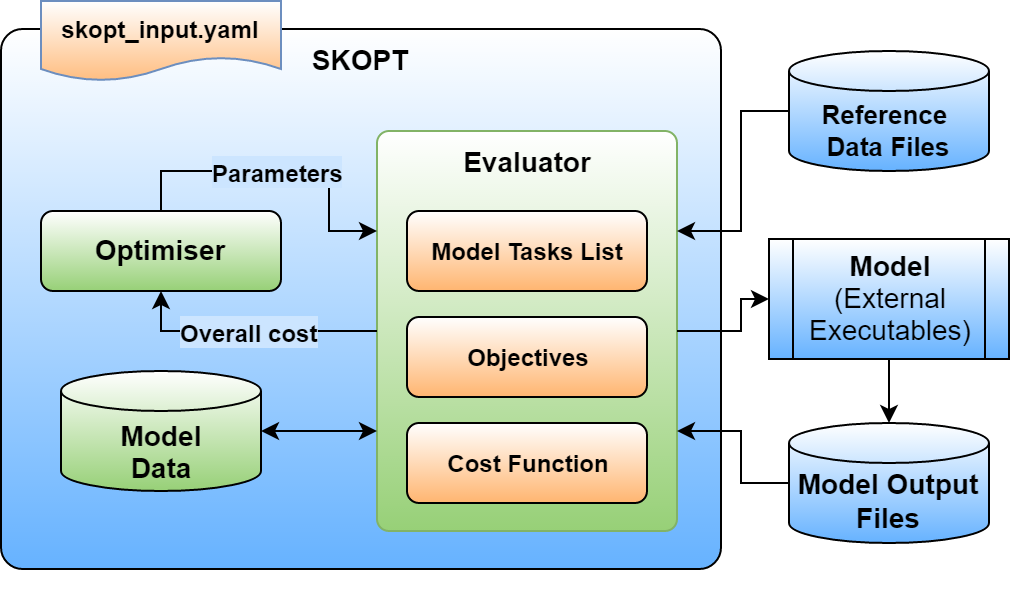

The diagram above was exported from draw.io. Its source (the exported page's mxGraphModel, read from the mxfile embedded in the PNG):
<mxGraphModel dx="592" dy="544" grid="1" gridSize="10" guides="1" tooltips="1" connect="1" arrows="1" fold="1" page="1" pageScale="1" pageWidth="826" pageHeight="1169" background="#ffffff" math="0" shadow="0">
  <root>
    <mxCell id="0" />
    <mxCell id="1" parent="0" />
    <mxCell id="10" value="SKOPT" style="rounded=1;fillColor=#FFFFFF;gradientColor=#66B2FF;fontStyle=1;flipV=0;verticalAlign=top;arcSize=4;fontSize=14;fontFamily=Helvetica;align=center;" parent="1" vertex="1">
      <mxGeometry x="40" y="194" width="360" height="270" as="geometry" />
    </mxCell>
    <mxCell id="166" value="" style="group" parent="1" vertex="1" connectable="0">
      <mxGeometry x="228" y="245" width="150" height="200" as="geometry" />
    </mxCell>
    <mxCell id="57" value="&lt;font style=&quot;font-size: 14px&quot;&gt;Evaluator&lt;/font&gt;" style="rounded=1;whiteSpace=wrap;html=1;fontStyle=1;flipV=0;verticalAlign=top;arcSize=4;plain-green;fillColor=#FFFFFF;" parent="166" vertex="1">
      <mxGeometry width="150" height="200" as="geometry" />
    </mxCell>
    <mxCell id="133" value="&lt;b&gt;Model Tasks List&lt;/b&gt;" style="rounded=1;whiteSpace=wrap;html=1;fillColor=#FFFFFF;gradientColor=#FFB570;" parent="166" vertex="1">
      <mxGeometry x="15.000000000000057" y="40" width="120" height="40" as="geometry" />
    </mxCell>
    <mxCell id="163" value="&lt;b&gt;Cost Function&lt;/b&gt;" style="rounded=1;whiteSpace=wrap;html=1;fillColor=#FFFFFF;gradientColor=#FFB570;" parent="166" vertex="1">
      <mxGeometry x="15.000000000000057" y="146" width="120" height="40" as="geometry" />
    </mxCell>
    <mxCell id="162" value="&lt;b&gt;Objectives&lt;/b&gt;" style="rounded=1;whiteSpace=wrap;html=1;fillColor=#FFFFFF;gradientColor=#FFB570;" parent="166" vertex="1">
      <mxGeometry x="15.000000000000057" y="93" width="120" height="40" as="geometry" />
    </mxCell>
    <mxCell id="168" value="&lt;div style=&quot;text-align: left&quot;&gt;&lt;font style=&quot;font-size: 12px&quot;&gt;&lt;b&gt;Parameters&lt;/b&gt;&lt;/font&gt;&lt;/div&gt;" style="edgeStyle=orthogonalEdgeStyle;rounded=0;html=1;exitX=0.5;exitY=0;entryX=0;entryY=0.25;labelBackgroundColor=#CCE5FF;startArrow=none;startFill=0;jettySize=auto;orthogonalLoop=1;fontSize=14;" parent="1" source="47" target="57" edge="1">
      <mxGeometry relative="1" as="geometry" />
    </mxCell>
    <mxCell id="47" value="Optimiser" style="rounded=1;fillColor=#FFFFFF;gradientColor=#97D077;fontStyle=1;flipV=0;fontFamily=Helvetica;fontSize=14;" parent="1" vertex="1">
      <mxGeometry x="60" y="285" width="120" height="40" as="geometry" />
    </mxCell>
    <mxCell id="177" style="edgeStyle=orthogonalEdgeStyle;rounded=0;html=1;exitX=0;exitY=0.5;exitPerimeter=0;entryX=1;entryY=0.75;labelBackgroundColor=#CCE5FF;startArrow=none;startFill=0;jettySize=auto;orthogonalLoop=1;fontSize=13;" parent="1" source="22" target="57" edge="1">
      <mxGeometry relative="1" as="geometry">
        <Array as="points">
          <mxPoint x="410" y="421" />
          <mxPoint x="410" y="395" />
        </Array>
      </mxGeometry>
    </mxCell>
    <mxCell id="22" value="Model Output&#10;Files" style="strokeWidth=1;shape=mxgraph.flowchart.database;fillColor=#FFFFFF;gradientColor=#66B2FF;verticalAlign=bottom;fontStyle=1;fontFamily=Helvetica;fontSize=14;" parent="1" vertex="1">
      <mxGeometry x="434" y="391" width="100" height="60" as="geometry" />
    </mxCell>
    <mxCell id="68" value="skopt_input.yaml" style="shape=document;plain-blue;fontStyle=1;fillColor=#FFFFFF;gradientColor=#FFB570;verticalAlign=top;labelPosition=center;verticalLabelPosition=middle;align=center;fontFamily=Helvetica;" parent="1" vertex="1">
      <mxGeometry x="60" y="180" width="120" height="40" as="geometry" />
    </mxCell>
    <mxCell id="175" style="edgeStyle=orthogonalEdgeStyle;rounded=0;html=1;exitX=0;exitY=0.5;exitPerimeter=0;entryX=1;entryY=0.25;labelBackgroundColor=#CCE5FF;startArrow=none;startFill=0;jettySize=auto;orthogonalLoop=1;fontSize=13;" parent="1" source="42" target="57" edge="1">
      <mxGeometry relative="1" as="geometry">
        <Array as="points">
          <mxPoint x="410" y="235" />
          <mxPoint x="410" y="295" />
        </Array>
      </mxGeometry>
    </mxCell>
    <mxCell id="42" value="Reference &#10;Data Files" style="strokeWidth=1;shape=mxgraph.flowchart.database;fillColor=#FFFFFF;gradientColor=#66B2FF;verticalAlign=bottom;fontStyle=1;flipV=0;fontFamily=Helvetica;fontSize=13;" parent="1" vertex="1">
      <mxGeometry x="434" y="205" width="100" height="60" as="geometry" />
    </mxCell>
    <mxCell id="131" style="edgeStyle=orthogonalEdgeStyle;rounded=0;html=1;exitX=0;exitY=0.5;exitPerimeter=0;entryX=0;entryY=0.5;entryPerimeter=0;jettySize=auto;orthogonalLoop=1;" parent="1" edge="1">
      <mxGeometry relative="1" as="geometry">
        <mxPoint x="235.0000000000001" y="469" as="sourcePoint" />
        <mxPoint x="235.0000000000001" y="469" as="targetPoint" />
      </mxGeometry>
    </mxCell>
    <mxCell id="40" value="Model&lt;div&gt;Data&lt;/div&gt;" style="strokeWidth=1;html=1;shape=mxgraph.flowchart.database;whiteSpace=wrap;fillColor=#FFFFFF;gradientColor=#97D077;verticalAlign=bottom;fontStyle=1;fontSize=14;" parent="1" vertex="1">
      <mxGeometry x="70" y="365" width="100" height="60" as="geometry" />
    </mxCell>
    <mxCell id="165" style="edgeStyle=orthogonalEdgeStyle;rounded=0;html=1;exitX=0;exitY=0.75;entryX=1;entryY=0.5;entryPerimeter=0;labelBackgroundColor=#CCE5FF;startArrow=classic;startFill=1;jettySize=auto;orthogonalLoop=1;fontSize=14;" parent="1" source="57" target="40" edge="1">
      <mxGeometry relative="1" as="geometry" />
    </mxCell>
    <mxCell id="167" value="&lt;font style=&quot;font-size: 12px&quot;&gt;&lt;b&gt;Overall cost&lt;/b&gt;&lt;/font&gt;" style="edgeStyle=orthogonalEdgeStyle;rounded=0;html=1;exitX=0;exitY=0.5;entryX=0.5;entryY=1;labelBackgroundColor=#CCE5FF;startArrow=none;startFill=0;jettySize=auto;orthogonalLoop=1;fontSize=14;" parent="1" source="57" target="47" edge="1">
      <mxGeometry relative="1" as="geometry" />
    </mxCell>
    <mxCell id="178" style="edgeStyle=orthogonalEdgeStyle;rounded=0;html=1;exitX=0.5;exitY=1;entryX=0.5;entryY=0;entryPerimeter=0;labelBackgroundColor=#CCE5FF;startArrow=none;startFill=0;jettySize=auto;orthogonalLoop=1;fontSize=13;" parent="1" source="170" target="22" edge="1">
      <mxGeometry relative="1" as="geometry" />
    </mxCell>
    <mxCell id="170" value="&lt;b&gt;Model&lt;/b&gt;&lt;div&gt;(External&lt;/div&gt;&lt;div&gt;Executables)&lt;/div&gt;" style="shape=process;whiteSpace=wrap;html=1;strokeWidth=1;fillColor=#FFFFFF;gradientColor=#66B2FF;fontSize=14;align=center;" parent="1" vertex="1">
      <mxGeometry x="424" y="299" width="120" height="60" as="geometry" />
    </mxCell>
    <mxCell id="176" style="edgeStyle=orthogonalEdgeStyle;rounded=0;html=1;exitX=1;exitY=0.5;entryX=0;entryY=0.5;labelBackgroundColor=#CCE5FF;startArrow=none;startFill=0;jettySize=auto;orthogonalLoop=1;fontSize=13;" parent="1" source="57" target="170" edge="1">
      <mxGeometry relative="1" as="geometry">
        <Array as="points">
          <mxPoint x="410" y="345" />
          <mxPoint x="410" y="329" />
        </Array>
      </mxGeometry>
    </mxCell>
  </root>
</mxGraphModel>